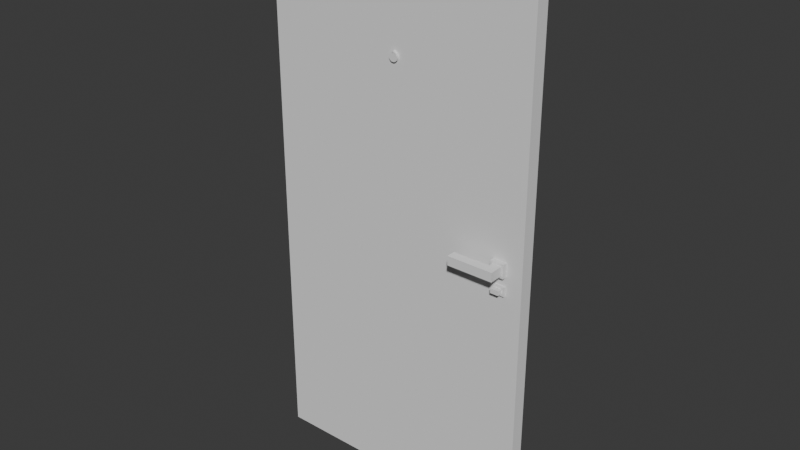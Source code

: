 # Source: EntranceDoor.blend  (saved by Blender 4.2.66; exported with 4.5.12 LTS)
import bpy
from mathutils import Matrix  # noqa: F401  (used for matrix-valued properties, if any)

bpy.ops.wm.read_factory_settings(use_empty=True)
scene = bpy.context.scene
scene.name = 'Scene'

# ---- collections
col_collection = bpy.data.collections.new('Collection'); scene.collection.children.link(col_collection)

# ---- node groups
ng_smooth_by_angle = bpy.data.node_groups.new('Smooth by Angle', 'GeometryNodeTree')
_s = ng_smooth_by_angle.interface.new_socket(name='Mesh', in_out='OUTPUT', socket_type='NodeSocketGeometry')
_s = ng_smooth_by_angle.interface.new_socket(name='Mesh', in_out='INPUT', socket_type='NodeSocketGeometry')
_s = ng_smooth_by_angle.interface.new_socket(name='Angle', in_out='INPUT', socket_type='NodeSocketFloat')
_s.subtype = 'ANGLE'
_s.default_value = 0.5236
_s.min_value = 0.0
_s.max_value = 3.142
_s.description = 'Maximum face angle for smooth edges'
_s = ng_smooth_by_angle.interface.new_socket(name='Ignore Sharpness', in_out='INPUT', socket_type='NodeSocketBool')
_s.force_non_field = True
ng_smooth_by_angle.description = 'Set the sharpness of mesh edges based on the angle between the neighboring faces'
ng_smooth_by_angle.is_modifier = True
_N = ng_smooth_by_angle.nodes; _L = ng_smooth_by_angle.links
n0 = _N.new('GeometryNodeSetShadeSmooth'); n0.name = 'Set Shade Smooth'; n0.location = (120, -80)
n0.domain = 'EDGE'
n1 = _N.new('GeometryNodeSetShadeSmooth'); n1.name = 'Set Shade Smooth.001'; n1.location = (300, -80)
n2 = _N.new('NodeGroupOutput'); n2.name = 'Group Output'; n2.location = (480, -80)
n3 = _N.new('GeometryNodeInputMeshEdgeAngle'); n3.name = 'Edge Angle'; n3.location = (-440, -240)
n4 = _N.new('NodeGroupInput'); n4.name = 'Group Input'; n4.location = (-80, -80)
n5 = _N.new('GeometryNodeInputEdgeSmooth'); n5.name = 'Is Edge Smooth'; n5.location = (-260, -120)
n6 = _N.new('GeometryNodeInputShadeSmooth'); n6.name = 'Is Shade Smooth'; n6.location = (-440, -397)
n7 = _N.new('FunctionNodeCompare'); n7.name = 'Compare'; n7.location = (-260, -260)
n7.operation = 'LESS_EQUAL'
n7.inputs[6].default_value = (0.0, 0.0, 0.0, 0.0)
n7.inputs[7].default_value = (0.0, 0.0, 0.0, 0.0)
n8 = _N.new('FunctionNodeBooleanMath'); n8.name = 'Boolean Math.001'; n8.location = (-80, -260)
n9 = _N.new('NodeGroupInput'); n9.name = 'Group Input.001'; n9.location = (-440, -329)
n10 = _N.new('NodeGroupInput'); n10.name = 'Group Input.002'; n10.location = (-259, -189)
n11 = _N.new('FunctionNodeBooleanMath'); n11.name = 'Boolean Math'; n11.location = (-80, -149)
n11.operation = 'OR'
n12 = _N.new('FunctionNodeBooleanMath'); n12.name = 'Boolean Math.002'; n12.location = (-260, -380)
n12.operation = 'OR'
n13 = _N.new('NodeGroupInput'); n13.name = 'Group Input.003'; n13.location = (-440, -460)
_L.new(n3.outputs[0], n7.inputs[0])
_L.new(n1.outputs[0], n2.inputs[0])
_L.new(n9.outputs[1], n7.inputs[1])
_L.new(n7.outputs[0], n8.inputs[0])
_L.new(n4.outputs[0], n0.inputs[0])
_L.new(n0.outputs[0], n1.inputs[0])
_L.new(n8.outputs[0], n0.inputs[2])
_L.new(n10.outputs[2], n11.inputs[1])
_L.new(n5.outputs[0], n11.inputs[0])
_L.new(n11.outputs[0], n0.inputs[1])
_L.new(n13.outputs[2], n12.inputs[1])
_L.new(n6.outputs[0], n12.inputs[0])
_L.new(n12.outputs[0], n8.inputs[1])
n2.is_active_output = True

# ---- world
world_world = bpy.data.worlds.new('World'); scene.world = world_world
world_world.use_nodes = True; world_world.node_tree.nodes.clear()
_N = world_world.node_tree.nodes; _L = world_world.node_tree.links
n0 = _N.new('ShaderNodeOutputWorld'); n0.name = 'World Output'; n0.location = (300, 300)
n1 = _N.new('ShaderNodeBackground'); n1.name = 'Background'; n1.location = (10, 300)
n1.inputs[0].default_value = (0.05088, 0.05088, 0.05088, 1.0)
_L.new(n1.outputs[0], n0.inputs[0])
n0.is_active_output = True
world_world.color = (0.05088, 0.05088, 0.05088)
world_world.sun_shadow_jitter_overblur = 0.0

# ---- meshes
me_cube_002 = bpy.data.meshes.new('Cube.002')
me_cube_002.from_pydata([(-0.67, 0.03, 1.03), (-0.67, -0.03, 1.03), (-0.67, 0.03, -1.37), (-0.67, -0.03, -1.37), (0.53, 0.03, 1.03), (0.53, -0.03, 1.03), (0.53, 0.03, -1.37), (0.53, -0.03, -1.37), (0.28, 0.03, 0.68), (0.28, -0.03, 0.68)], [], [(2, 0, 4, 6), (5, 7, 6, 4), (3, 2, 6, 7), (1, 3, 7, 5), (3, 1, 0, 2), (5, 4, 0, 1)])
_uv = me_cube_002.uv_layers.new(name='UVMap')
_uv.uv.foreach_set('vector', [0.625, 0.5, 0.625, 0.5, 0.625, 0.5, 0.625, 0.5, 0.625, 0.75, 0.625, 0.75, 0.625, 0.5, 0.625, 0.5, 0.625, 0.75, 0.625, 0.5, 0.625, 0.5, 0.625, 0.75, 0.625, 0.75, 0.625, 0.75, 0.625, 0.75, 0.625, 0.75, 0.625, 0.75, 0.625, 0.75, 0.625, 0.5, 0.625, 0.5, 0.625, 0.75, 0.625, 0.5, 0.625, 0.5, 0.625, 0.75])
me_cube_002.update()
me_cube = bpy.data.meshes.new('Cube')
me_cube.from_pydata([(1.25, -3.5, -1.0), (1.25, -3.5, 1.0), (1.25, -1.5, -1.0), (1.25, -1.5, 1.0), (3.25, -3.5, -1.0), (3.25, -3.5, 1.0), (3.25, -1.5, -1.0), (3.25, -1.5, 1.0), (1.25, -5.5, -1.0), (1.25, -5.5, 1.0), (3.25, -5.5, 1.0), (3.25, -5.5, -1.0), (-6.75, -5.5, 1.0), (-6.75, -5.5, -1.0), (-6.75, -3.5, 1.0), (-6.75, -3.5, -1.0), (1.25, 3.5, -1.0), (1.25, 3.5, 1.0), (1.25, 1.5, -1.0), (1.25, 1.5, 1.0), (3.25, 3.5, -1.0), (3.25, 3.5, 1.0), (3.25, 1.5, -1.0), (3.25, 1.5, 1.0), (1.25, 5.5, -1.0), (1.25, 5.5, 1.0), (3.25, 5.5, 1.0), (3.25, 5.5, -1.0), (-6.75, 5.5, 1.0), (-6.75, 5.5, -1.0), (-6.75, 3.5, 1.0), (-6.75, 3.5, -1.0)], [], [(0, 1, 3, 2), (2, 3, 7, 6), (6, 7, 5, 4), (5, 1, 9, 10), (2, 6, 4, 0), (7, 3, 1, 5), (11, 10, 9, 8), (4, 5, 10, 11), (14, 15, 13, 12), (0, 4, 11, 8), (1, 0, 15, 14), (8, 9, 12, 13), (0, 8, 13, 15), (9, 1, 14, 12), (16, 18, 19, 17), (18, 22, 23, 19), (22, 20, 21, 23), (21, 26, 25, 17), (18, 16, 20, 22), (23, 21, 17, 19), (27, 24, 25, 26), (20, 27, 26, 21), (30, 28, 29, 31), (16, 24, 27, 20), (17, 30, 31, 16), (24, 29, 28, 25), (16, 31, 29, 24), (25, 28, 30, 17)])
_uv = me_cube.uv_layers.new(name='UVMap')
_uv.uv.foreach_set('vector', [0.375, 0.0, 0.625, 0.0, 0.625, 0.25, 0.375, 0.25, 0.375, 0.25, 0.625, 0.25, 0.625, 0.5, 0.375, 0.5, 0.375, 0.5, 0.625, 0.5, 0.625, 0.75, 0.375, 0.75, 0.625, 0.75, 0.875, 0.75, 0.875, 0.75, 0.625, 0.75, 0.125, 0.5, 0.375, 0.5, 0.375, 0.75, 0.125, 0.75, 0.625, 0.5, 0.875, 0.5, 0.875, 0.75, 0.625, 0.75, 0.375, 0.75, 0.625, 0.75, 0.625, 1.0, 0.375, 1.0, 0.375, 0.75, 0.625, 0.75, 0.625, 0.75, 0.375, 0.75, 0.875, 0.75, 0.125, 0.75, 0.375, 1.0, 0.875, 0.75, 0.125, 0.75, 0.375, 0.75, 0.375, 0.75, 0.125, 0.75, 0.625, 0.0, 0.375, 0.0, 0.375, 0.0, 0.625, 0.0, 0.375, 1.0, 0.625, 1.0, 0.625, 1.0, 0.375, 1.0, 0.125, 0.75, 0.125, 0.75, 0.125, 0.75, 0.125, 0.75, 0.875, 0.75, 0.875, 0.75, 0.875, 0.75, 0.875, 0.75, 0.375, 0.0, 0.375, 0.25, 0.625, 0.25, 0.625, 0.0, 0.375, 0.25, 0.375, 0.5, 0.625, 0.5, 0.625, 0.25, 0.375, 0.5, 0.375, 0.75, 0.625, 0.75, 0.625, 0.5, 0.625, 0.75, 0.625, 0.75, 0.875, 0.75, 0.875, 0.75, 0.125, 0.5, 0.125, 0.75, 0.375, 0.75, 0.375, 0.5, 0.625, 0.5, 0.625, 0.75, 0.875, 0.75, 0.875, 0.5, 0.375, 0.75, 0.375, 1.0, 0.625, 1.0, 0.625, 0.75, 0.375, 0.75, 0.375, 0.75, 0.625, 0.75, 0.625, 0.75, 0.875, 0.75, 0.875, 0.75, 0.375, 1.0, 0.125, 0.75, 0.125, 0.75, 0.125, 0.75, 0.375, 0.75, 0.375, 0.75, 0.625, 0.0, 0.625, 0.0, 0.375, 0.0, 0.375, 0.0, 0.375, 1.0, 0.375, 1.0, 0.625, 1.0, 0.625, 1.0, 0.125, 0.75, 0.125, 0.75, 0.125, 0.75, 0.125, 0.75, 0.875, 0.75, 0.875, 0.75, 0.875, 0.75, 0.875, 0.75])
me_cube.update()
me_plane = bpy.data.meshes.new('Plane')
me_plane.from_pydata([(0.0, 0.0, 0.0)], [], [])
_uv = me_plane.uv_layers.new(name='UVMap')
_uv.uv.foreach_set('vector', [])
me_plane.update()
me_plane_001 = bpy.data.meshes.new('Plane.001')
me_plane_001.from_pydata([(0.0, 0.0, -1.2), (0.0, 0.0, 1.2)], [(0, 1)], [])
_uv = me_plane_001.uv_layers.new(name='UVMap')
_uv.uv.foreach_set('vector', [])
me_plane_001.update()
me_cube_003 = bpy.data.meshes.new('Cube.003')
me_cube_003.from_pydata([(-1.0, -1.667, -1.0), (-1.0, -1.667, 1.0), (-1.0, 1.667, -1.0), (-1.0, 1.667, 1.0), (1.0, -1.667, -1.0), (1.0, -1.667, 1.0), (1.0, 1.667, -1.0), (1.0, 1.667, 1.0)], [], [(0, 1, 3, 2), (2, 3, 7, 6), (6, 7, 5, 4), (4, 5, 1, 0), (2, 6, 4, 0), (7, 3, 1, 5)])
_uv = me_cube_003.uv_layers.new(name='UVMap')
_uv.uv.foreach_set('vector', [0.375, 0.0, 0.625, 0.0, 0.625, 0.25, 0.375, 0.25, 0.375, 0.25, 0.625, 0.25, 0.625, 0.5, 0.375, 0.5, 0.375, 0.5, 0.625, 0.5, 0.625, 0.75, 0.375, 0.75, 0.375, 0.75, 0.625, 0.75, 0.625, 1.0, 0.375, 1.0, 0.125, 0.5, 0.375, 0.5, 0.375, 0.75, 0.125, 0.75, 0.625, 0.5, 0.875, 0.5, 0.875, 0.75, 0.625, 0.75])
me_cube_003.update()
me_cube_001 = bpy.data.meshes.new('Cube.001')
me_cube_001.from_pydata([(-1.0, -1.333, -0.6667), (-1.0, -1.333, 0.6667), (-1.0, 1.333, -0.6667), (-1.0, 1.333, 0.6667), (1.0, -1.333, -0.6667), (1.0, -1.333, 0.6667), (1.0, 1.333, -0.6667), (1.0, 1.333, 0.6667)], [], [(0, 1, 3, 2), (2, 3, 7, 6), (6, 7, 5, 4), (4, 5, 1, 0), (2, 6, 4, 0), (7, 3, 1, 5)])
_uv = me_cube_001.uv_layers.new(name='UVMap')
_uv.uv.foreach_set('vector', [0.375, 0.0, 0.625, 0.0, 0.625, 0.25, 0.375, 0.25, 0.375, 0.25, 0.625, 0.25, 0.625, 0.5, 0.375, 0.5, 0.375, 0.5, 0.625, 0.5, 0.625, 0.75, 0.375, 0.75, 0.375, 0.75, 0.625, 0.75, 0.625, 1.0, 0.375, 1.0, 0.125, 0.5, 0.375, 0.5, 0.375, 0.75, 0.125, 0.75, 0.625, 0.5, 0.875, 0.5, 0.875, 0.75, 0.625, 0.75])
me_cube_001.update()
me_cube_005 = bpy.data.meshes.new('Cube.005')
me_cube_005.from_pydata([(-0.6, -0.6667, -0.3333), (-0.6, -0.6667, 0.3333), (-0.6, 4.768e-07, -0.3333), (-0.6, 4.768e-07, 0.3333), (0.6, -0.6667, -0.3333), (0.6, -0.6667, 0.3333), (0.6, 4.768e-07, -0.3333), (0.6, 4.768e-07, 0.3333)], [], [(0, 1, 3, 2), (2, 3, 7, 6), (6, 7, 5, 4), (4, 5, 1, 0), (2, 6, 4, 0), (7, 3, 1, 5)])
_uv = me_cube_005.uv_layers.new(name='UVMap')
_uv.uv.foreach_set('vector', [0.375, 0.0, 0.625, 0.0, 0.625, 0.25, 0.375, 0.25, 0.375, 0.25, 0.625, 0.25, 0.625, 0.5, 0.375, 0.5, 0.375, 0.5, 0.625, 0.5, 0.625, 0.75, 0.375, 0.75, 0.375, 0.75, 0.625, 0.75, 0.625, 1.0, 0.375, 1.0, 0.125, 0.5, 0.375, 0.5, 0.375, 0.75, 0.125, 0.75, 0.625, 0.5, 0.625, 0.25, 0.625, 0.0, 0.625, 0.75])
me_cube_005.update()
me_cylinder = bpy.data.meshes.new('Cylinder')
me_cylinder.from_pydata([(-0.03902, 1.196, -1.0), (-0.07654, 1.185, -1.0), (-0.1111, 1.166, -1.0), (-0.1414, 1.141, -1.0), (-0.1663, 1.111, -1.0), (-0.1848, 1.077, -1.0), (-0.2, 1.0, -1.0), (-0.1962, 1.039, -1.0), (0.2, 1.0, -1.0), (0.1962, 1.039, -1.0), (0.1848, 1.077, -1.0), (0.1663, 1.111, -1.0), (0.1414, 1.141, -1.0), (0.1111, 1.166, -1.0), (0.07654, 1.185, -1.0), (-1.465e-07, 1.2, -1.0), (0.03902, 1.196, -1.0), (-0.1951, 0.9808, -1.0), (-0.3827, 0.9239, -1.0), (-0.5556, 0.8315, -1.0), (-0.7071, 0.7071, -1.0), (-0.8315, 0.5556, -1.0), (-0.9239, 0.3827, -1.0), (-0.9808, 0.1951, -1.0), (-1.0, 2.99e-06, -1.0), (-0.9808, -0.1951, -1.0), (-0.9239, -0.3827, -1.0), (-0.8315, -0.5556, -1.0), (-0.7071, -0.7071, -1.0), (-0.5556, -0.8315, -1.0), (-0.3827, -0.9239, -1.0), (-0.1951, -0.9808, -1.0), (-1.565e-07, -1.0, -1.0), (0.1951, -0.9808, -1.0), (0.3827, -0.9239, -1.0), (0.5556, -0.8315, -1.0), (0.7071, -0.7071, -1.0), (0.8315, -0.5556, -1.0), (0.9239, -0.3827, -1.0), (0.9808, -0.1951, -1.0), (1.0, 2.99e-06, -1.0), (0.9808, 0.1951, -1.0), (0.9239, 0.3827, -1.0), (0.8315, 0.5556, -1.0), (0.7071, 0.7071, -1.0), (0.5556, 0.8315, -1.0), (0.1951, 0.9808, -1.0), (0.3827, 0.9239, -1.0), (0.1951, 0.9808, 0.95), (0.3827, 0.9239, 0.95), (0.5556, 0.8315, 0.95), (0.7071, 0.7071, 0.95), (0.8315, 0.5556, 0.95), (0.9239, 0.3827, 0.95), (0.9808, 0.1951, 0.95), (1.0, 8.792e-09, 0.95), (0.9808, -0.1951, 0.95), (0.9239, -0.3827, 0.95), (0.8315, -0.5556, 0.95), (0.7071, -0.7071, 0.95), (0.5556, -0.8315, 0.95), (0.3827, -0.9239, 0.95), (0.1951, -0.9808, 0.95), (-1.242e-08, -1.0, 0.95), (-0.1951, -0.9808, 0.95), (-0.3827, -0.9239, 0.95), (-0.5556, -0.8315, 0.95), (-0.7071, -0.7071, 0.95), (-0.8315, -0.5556, 0.95), (-0.9239, -0.3827, 0.95), (-0.9808, -0.1951, 0.95), (-1.0, 8.792e-09, 0.95), (-0.9808, 0.1951, 0.95), (-0.9239, 0.3827, 0.95), (-0.8315, 0.5556, 0.95), (-0.7071, 0.7071, 0.95), (-0.5556, 0.8315, 0.95), (-0.3827, 0.9239, 0.95), (-0.1951, 0.9808, 0.95), (-2.484e-09, 1.2, 0.95), (0.03902, 1.196, 0.95), (0.07654, 1.185, 0.95), (0.1111, 1.166, 0.95), (0.1414, 1.141, 0.95), (0.1663, 1.111, 0.95), (0.1848, 1.077, 0.95), (0.1962, 1.039, 0.95), (0.2, 1.0, 0.95), (-0.2, 1.0, 0.95), (-0.1962, 1.039, 0.95), (-0.1848, 1.077, 0.95), (-0.1663, 1.111, 0.95), (-0.1414, 1.141, 0.95), (-0.1111, 1.166, 0.95), (-0.07654, 1.185, 0.95), (-0.03902, 1.196, 0.95), (-1.266e-08, 1.13, 1.0), (-1.266e-08, 1.13, 1.05), (0.02528, 1.127, 1.0), (0.02528, 1.127, 1.05), (0.0496, 1.12, 1.0), (0.0496, 1.12, 1.05), (0.072, 1.108, 1.0), (0.072, 1.108, 1.05), (0.09164, 1.092, 1.0), (0.09164, 1.092, 1.05), (0.1078, 1.072, 1.0), (0.1078, 1.072, 1.05), (0.1197, 1.05, 1.0), (0.1197, 1.05, 1.05), (0.1271, 1.025, 1.0), (0.1271, 1.025, 1.05), (0.1296, 1.0, 1.0), (0.1296, 1.0, 1.05), (0.1271, 0.9747, 1.0), (0.1271, 0.9747, 1.05), (0.1197, 0.9504, 1.0), (0.1197, 0.9504, 1.05), (0.1078, 0.928, 1.0), (0.1078, 0.928, 1.05), (0.09164, 0.9084, 1.0), (0.09164, 0.9084, 1.05), (0.072, 0.8922, 1.0), (0.072, 0.8922, 1.05), (0.0496, 0.8803, 1.0), (0.0496, 0.8803, 1.05), (0.02528, 0.8729, 1.0), (0.02528, 0.8729, 1.05), (-1.266e-08, 0.8704, 1.0), (-1.266e-08, 0.8704, 1.05), (-0.02528, 0.8729, 1.0), (-0.02528, 0.8729, 1.05), (-0.0496, 0.8803, 1.0), (-0.0496, 0.8803, 1.05), (-0.072, 0.8922, 1.0), (-0.072, 0.8922, 1.05), (-0.09164, 0.9084, 1.0), (-0.09164, 0.9084, 1.05), (-0.1078, 0.928, 1.0), (-0.1078, 0.928, 1.05), (-0.1197, 0.9504, 1.0), (-0.1197, 0.9504, 1.05), (-0.1271, 0.9747, 1.0), (-0.1271, 0.9747, 1.05), (-0.1296, 1.0, 1.0), (-0.1296, 1.0, 1.05), (-0.1271, 1.025, 1.0), (-0.1271, 1.025, 1.05), (-0.1197, 1.05, 1.0), (-0.1197, 1.05, 1.05), (-0.1078, 1.072, 1.0), (-0.1078, 1.072, 1.05), (-0.09164, 1.092, 1.0), (-0.09164, 1.092, 1.05), (-0.072, 1.108, 1.0), (-0.072, 1.108, 1.05), (-0.0496, 1.12, 1.0), (-0.0496, 1.12, 1.05), (-0.02528, 1.127, 1.0), (-0.02528, 1.127, 1.05), (0.3616, 0.8937, 0.95), (0.1844, 0.9475, 0.95), (0.525, 0.8064, 0.95), (0.6682, 0.6889, 0.95), (0.7857, 0.5457, 0.95), (0.8731, 0.3823, 0.95), (0.9268, 0.205, 0.95), (0.945, 0.02066, 0.95), (0.9268, -0.1637, 0.95), (0.8731, -0.341, 0.95), (0.7857, -0.5044, 0.95), (0.6682, -0.6476, 0.95), (0.525, -0.7651, 0.95), (0.3616, -0.8524, 0.95), (0.1844, -0.9062, 0.95), (-1.155e-08, -0.9243, 0.95), (-0.1844, -0.9062, 0.95), (-0.3616, -0.8524, 0.95), (-0.525, -0.7651, 0.95), (-0.6682, -0.6476, 0.95), (-0.7857, -0.5044, 0.95), (-0.8731, -0.341, 0.95), (-0.9268, -0.1637, 0.95), (-0.945, 0.02066, 0.95), (-0.9268, 0.205, 0.95), (-0.8731, 0.3823, 0.95), (-0.7857, 0.5457, 0.95), (-0.6682, 0.6889, 0.95), (-0.525, 0.8064, 0.95), (-0.3616, 0.8937, 0.95), (-0.1844, 0.9475, 0.95), (0.03687, 1.151, 0.95), (-2.166e-09, 1.155, 0.95), (0.07233, 1.14, 0.95), (0.105, 1.123, 0.95), (0.1336, 1.099, 0.95), (0.1571, 1.071, 0.95), (0.1746, 1.038, 0.95), (0.1854, 1.003, 0.95), (0.189, 0.9657, 0.95), (-0.1854, 1.003, 0.95), (-0.189, 0.9657, 0.95), (-0.1746, 1.038, 0.95), (-0.1571, 1.071, 0.95), (-0.1336, 1.099, 0.95), (-0.105, 1.123, 0.95), (-0.07233, 1.14, 0.95), (-0.03687, 1.151, 0.95), (0.3616, 0.8937, 0.975), (0.1844, 0.9475, 0.975), (0.525, 0.8064, 0.975), (0.6682, 0.6889, 0.975), (0.7857, 0.5457, 0.975), (0.8731, 0.3823, 0.975), (0.9268, 0.205, 0.975), (0.945, 0.02066, 0.975), (0.9268, -0.1637, 0.975), (0.8731, -0.341, 0.975), (0.7857, -0.5044, 0.975), (0.6682, -0.6476, 0.975), (0.525, -0.7651, 0.975), (0.3616, -0.8524, 0.975), (0.1844, -0.9062, 0.975), (-3.019e-08, -0.9243, 0.975), (-0.1844, -0.9062, 0.975), (-0.3616, -0.8524, 0.975), (-0.525, -0.7651, 0.975), (-0.6682, -0.6476, 0.975), (-0.7857, -0.5044, 0.975), (-0.8731, -0.341, 0.975), (-0.9268, -0.1637, 0.975), (-0.945, 0.02066, 0.975), (-0.9268, 0.205, 0.975), (-0.8731, 0.3823, 0.975), (-0.7857, 0.5457, 0.975), (-0.6682, 0.6889, 0.975), (-0.525, 0.8064, 0.975), (-0.3616, 0.8937, 0.975), (-0.1844, 0.9475, 0.975), (0.03687, 1.151, 0.975), (-2.08e-08, 1.155, 0.975), (0.07233, 1.14, 0.975), (0.105, 1.123, 0.975), (0.1336, 1.099, 0.975), (0.1571, 1.071, 0.975), (0.1746, 1.038, 0.975), (0.1854, 1.003, 0.975), (0.189, 0.9657, 0.975), (-0.1854, 1.003, 0.975), (-0.189, 0.9657, 0.975), (-0.1746, 1.038, 0.975), (-0.1571, 1.071, 0.975), (-0.1336, 1.099, 0.975), (-0.105, 1.123, 0.975), (-0.07233, 1.14, 0.975), (-0.03687, 1.151, 0.975), (0.3789, 0.9184, 0.975), (0.1931, 0.9747, 0.975), (0.55, 0.8269, 0.975), (0.7, 0.7038, 0.975), (0.8232, 0.5538, 0.975), (0.9146, 0.3826, 0.975), (0.971, 0.1969, 0.975), (0.99, 0.003756, 0.975), (0.971, -0.1894, 0.975), (0.9146, -0.3751, 0.975), (0.8232, -0.5463, 0.975), (0.7, -0.6963, 0.975), (0.55, -0.8194, 0.975), (0.3789, -0.9109, 0.975), (0.1931, -0.9672, 0.975), (-2.944e-08, -0.9862, 0.975), (-0.1931, -0.9672, 0.975), (-0.3789, -0.9109, 0.975), (-0.55, -0.8194, 0.975), (-0.7, -0.6963, 0.975), (-0.8232, -0.5463, 0.975), (-0.9146, -0.3751, 0.975), (-0.971, -0.1894, 0.975), (-0.99, 0.003756, 0.975), (-0.971, 0.1969, 0.975), (-0.9146, 0.3826, 0.975), (-0.8232, 0.5538, 0.975), (-0.7, 0.7038, 0.975), (-0.55, 0.8269, 0.975), (-0.3789, 0.9184, 0.975), (-0.1931, 0.9747, 0.975), (0.03863, 1.188, 0.975), (-1.961e-08, 1.192, 0.975), (0.07577, 1.177, 0.975), (0.11, 1.158, 0.975), (0.14, 1.134, 0.975), (0.1646, 1.104, 0.975), (0.1829, 1.07, 0.975), (0.1942, 1.032, 0.975), (0.198, 0.9938, 0.975), (-0.1942, 1.032, 0.975), (-0.198, 0.9938, 0.975), (-0.1829, 1.07, 0.975), (-0.1646, 1.104, 0.975), (-0.14, 1.134, 0.975), (-0.11, 1.158, 0.975), (-0.07577, 1.177, 0.975), (-0.03863, 1.188, 0.975), (0.3789, 0.9184, 1.0), (0.1931, 0.9747, 1.0), (0.55, 0.8269, 1.0), (0.7, 0.7038, 1.0), (0.8232, 0.5538, 1.0), (0.9146, 0.3826, 1.0), (0.971, 0.1969, 1.0), (0.99, 0.003756, 1.0), (0.971, -0.1894, 1.0), (0.9146, -0.3751, 1.0), (0.8232, -0.5463, 1.0), (0.7, -0.6963, 1.0), (0.55, -0.8194, 1.0), (0.3789, -0.9109, 1.0), (0.1931, -0.9672, 1.0), (-2.944e-08, -0.9862, 1.0), (-0.1931, -0.9672, 1.0), (-0.3789, -0.9109, 1.0), (-0.55, -0.8194, 1.0), (-0.7, -0.6963, 1.0), (-0.8232, -0.5463, 1.0), (-0.9146, -0.3751, 1.0), (-0.971, -0.1894, 1.0), (-0.99, 0.003756, 1.0), (-0.971, 0.1969, 1.0), (-0.9146, 0.3826, 1.0), (-0.8232, 0.5538, 1.0), (-0.7, 0.7038, 1.0), (-0.55, 0.8269, 1.0), (-0.3789, 0.9184, 1.0), (-0.1931, 0.9747, 1.0), (0.03863, 1.188, 1.0), (-1.961e-08, 1.192, 1.0), (0.07577, 1.177, 1.0), (0.11, 1.158, 1.0), (0.14, 1.134, 1.0), (0.1646, 1.104, 1.0), (0.1829, 1.07, 1.0), (0.1942, 1.032, 1.0), (0.198, 0.9938, 1.0), (-0.1942, 1.032, 1.0), (-0.198, 0.9938, 1.0), (-0.1829, 1.07, 1.0), (-0.1646, 1.104, 1.0), (-0.14, 1.134, 1.0), (-0.11, 1.158, 1.0), (-0.07577, 1.177, 1.0), (-0.03863, 1.188, 1.0)], [], [(75, 20, 21, 74), (90, 5, 7, 89), (61, 34, 35, 60), (74, 21, 22, 73), (89, 7, 6, 88), (60, 35, 36, 59), (73, 22, 23, 72), (87, 8, 9, 86), (59, 36, 37, 58), (72, 23, 24, 71), (86, 9, 10, 85), (58, 37, 38, 57), (71, 24, 25, 70), (85, 10, 11, 84), (57, 38, 39, 56), (70, 25, 26, 69), (56, 39, 40, 55), (83, 12, 13, 82), (55, 40, 41, 54), (88, 6, 17, 78), (68, 27, 28, 67), (82, 13, 14, 81), (54, 41, 42, 53), (79, 15, 0, 95), (67, 28, 29, 66), (81, 14, 16, 80), (53, 42, 43, 52), (95, 0, 1, 94), (66, 29, 30, 65), (80, 16, 15, 79), (52, 43, 44, 51), (94, 1, 2, 93), (65, 30, 31, 64), (78, 17, 18, 77), (51, 44, 45, 50), (93, 2, 3, 92), (64, 31, 32, 63), (77, 18, 19, 76), (50, 45, 47, 49), (92, 3, 4, 91), (63, 32, 33, 62), (76, 19, 20, 75), (49, 47, 46, 48), (91, 4, 5, 90), (62, 33, 34, 61), (47, 45, 44, 43, 42, 41, 40, 39, 38, 37, 36, 35, 34, 33, 32, 31, 30, 29, 28, 27, 26, 25, 24, 23, 22, 21, 20, 19, 18, 17, 46), (16, 14, 13, 12, 11, 10, 9, 8, 46, 17, 6, 7, 5, 4, 3, 2, 1, 0, 15), (48, 46, 8, 87), (84, 11, 12, 83), (69, 26, 27, 68), (70, 69, 181, 182), (84, 83, 195, 196), (96, 97, 99, 98), (98, 99, 101, 100), (100, 101, 103, 102), (102, 103, 105, 104), (104, 105, 107, 106), (106, 107, 109, 108), (108, 109, 111, 110), (110, 111, 113, 112), (112, 113, 115, 114), (114, 115, 117, 116), (116, 117, 119, 118), (118, 119, 121, 120), (120, 121, 123, 122), (122, 123, 125, 124), (124, 125, 127, 126), (126, 127, 129, 128), (128, 129, 131, 130), (130, 131, 133, 132), (132, 133, 135, 134), (134, 135, 137, 136), (136, 137, 139, 138), (138, 139, 141, 140), (140, 141, 143, 142), (142, 143, 145, 144), (144, 145, 147, 146), (146, 147, 149, 148), (148, 149, 151, 150), (150, 151, 153, 152), (152, 153, 155, 154), (154, 155, 157, 156), (99, 97, 159, 157, 155, 153, 151, 149, 147, 145, 143, 141, 139, 137, 135, 133, 131, 129, 127, 125, 123, 121, 119, 117, 115, 113, 111, 109, 107, 105, 103, 101), (156, 157, 159, 158), (158, 159, 97, 96), (96, 98, 100, 102, 104, 106, 108, 110, 112, 114, 116, 118, 120, 122, 124, 126, 128, 130, 132, 134, 136, 138, 140, 142, 144, 146, 148, 150, 152, 154, 156, 158), (171, 170, 218, 219), (184, 183, 231, 232), (57, 56, 168, 169), (85, 84, 196, 197), (71, 70, 182, 183), (58, 57, 169, 170), (86, 85, 197, 198), (72, 71, 183, 184), (59, 58, 170, 171), (87, 86, 198, 199), (73, 72, 184, 185), (60, 59, 171, 172), (89, 88, 201, 200), (74, 73, 185, 186), (61, 60, 172, 173), (90, 89, 200, 202), (75, 74, 186, 187), (62, 61, 173, 174), (91, 90, 202, 203), (49, 48, 161, 160), (76, 75, 187, 188), (63, 62, 174, 175), (92, 91, 203, 204), (50, 49, 160, 162), (77, 76, 188, 189), (64, 63, 175, 176), (93, 92, 204, 205), (51, 50, 162, 163), (78, 77, 189, 190), (65, 64, 176, 177), (94, 93, 205, 206), (52, 51, 163, 164), (80, 79, 192, 191), (66, 65, 177, 178), (95, 94, 206, 207), (53, 52, 164, 165), (81, 80, 191, 193), (67, 66, 178, 179), (79, 95, 207, 192), (54, 53, 165, 166), (82, 81, 193, 194), (68, 67, 179, 180), (88, 78, 190, 201), (55, 54, 166, 167), (83, 82, 194, 195), (69, 68, 180, 181), (48, 87, 199, 161), (56, 55, 167, 168), (217, 216, 264, 265), (230, 229, 277, 278), (199, 198, 246, 247), (185, 184, 232, 233), (172, 171, 219, 220), (200, 201, 249, 248), (186, 185, 233, 234), (173, 172, 220, 221), (202, 200, 248, 250), (187, 186, 234, 235), (174, 173, 221, 222), (203, 202, 250, 251), (160, 161, 209, 208), (188, 187, 235, 236), (175, 174, 222, 223), (204, 203, 251, 252), (162, 160, 208, 210), (189, 188, 236, 237), (176, 175, 223, 224), (205, 204, 252, 253), (163, 162, 210, 211), (190, 189, 237, 238), (177, 176, 224, 225), (206, 205, 253, 254), (164, 163, 211, 212), (191, 192, 240, 239), (178, 177, 225, 226), (207, 206, 254, 255), (165, 164, 212, 213), (193, 191, 239, 241), (179, 178, 226, 227), (192, 207, 255, 240), (166, 165, 213, 214), (194, 193, 241, 242), (180, 179, 227, 228), (201, 190, 238, 249), (167, 166, 214, 215), (195, 194, 242, 243), (181, 180, 228, 229), (161, 199, 247, 209), (168, 167, 215, 216), (196, 195, 243, 244), (182, 181, 229, 230), (169, 168, 216, 217), (197, 196, 244, 245), (183, 182, 230, 231), (170, 169, 217, 218), (198, 197, 245, 246), (276, 275, 323, 324), (290, 289, 337, 338), (245, 244, 292, 293), (231, 230, 278, 279), (218, 217, 265, 266), (246, 245, 293, 294), (232, 231, 279, 280), (219, 218, 266, 267), (247, 246, 294, 295), (233, 232, 280, 281), (220, 219, 267, 268), (248, 249, 297, 296), (234, 233, 281, 282), (221, 220, 268, 269), (250, 248, 296, 298), (235, 234, 282, 283), (222, 221, 269, 270), (251, 250, 298, 299), (208, 209, 257, 256), (236, 235, 283, 284), (223, 222, 270, 271), (252, 251, 299, 300), (210, 208, 256, 258), (237, 236, 284, 285), (224, 223, 271, 272), (253, 252, 300, 301), (211, 210, 258, 259), (238, 237, 285, 286), (225, 224, 272, 273), (254, 253, 301, 302), (212, 211, 259, 260), (239, 240, 288, 287), (226, 225, 273, 274), (255, 254, 302, 303), (213, 212, 260, 261), (241, 239, 287, 289), (227, 226, 274, 275), (240, 255, 303, 288), (214, 213, 261, 262), (242, 241, 289, 290), (228, 227, 275, 276), (249, 238, 286, 297), (215, 214, 262, 263), (243, 242, 290, 291), (229, 228, 276, 277), (209, 247, 295, 257), (216, 215, 263, 264), (244, 243, 291, 292), (335, 336, 351, 350, 349, 348, 347, 346, 344, 345, 334, 305, 343, 342, 341, 340, 339, 338, 337), (304, 305, 334, 333, 332, 331, 330, 329, 328, 327, 326, 325, 324, 323, 322, 321, 320, 319, 318, 317, 316, 315, 314, 313, 312, 311, 310, 309, 308, 307, 306), (297, 286, 334, 345), (263, 262, 310, 311), (291, 290, 338, 339), (277, 276, 324, 325), (257, 295, 343, 305), (264, 263, 311, 312), (292, 291, 339, 340), (278, 277, 325, 326), (265, 264, 312, 313), (293, 292, 340, 341), (279, 278, 326, 327), (266, 265, 313, 314), (294, 293, 341, 342), (280, 279, 327, 328), (267, 266, 314, 315), (295, 294, 342, 343), (281, 280, 328, 329), (268, 267, 315, 316), (296, 297, 345, 344), (282, 281, 329, 330), (269, 268, 316, 317), (298, 296, 344, 346), (283, 282, 330, 331), (270, 269, 317, 318), (299, 298, 346, 347), (256, 257, 305, 304), (284, 283, 331, 332), (271, 270, 318, 319), (300, 299, 347, 348), (258, 256, 304, 306), (285, 284, 332, 333), (272, 271, 319, 320), (301, 300, 348, 349), (259, 258, 306, 307), (286, 285, 333, 334), (273, 272, 320, 321), (302, 301, 349, 350), (260, 259, 307, 308), (287, 288, 336, 335), (274, 273, 321, 322), (303, 302, 350, 351), (261, 260, 308, 309), (289, 287, 335, 337), (275, 274, 322, 323), (288, 303, 351, 336), (262, 261, 309, 310)])
me_cylinder.polygons.foreach_set('use_smooth', [True] * 278)
_uv = me_cylinder.uv_layers.new(name='UVMap')
_uv.uv.foreach_set('vector', [0.0, 0.0, 0.0, 0.0, 0.0, 0.0, 0.0, 0.0, 0.0, 0.0, 0.0, 0.0, 0.0, 0.0, 0.0, 0.0, 0.0, 0.0, 0.0, 0.0, 0.0, 0.0, 0.0, 0.0, 0.0, 0.0, 0.0, 0.0, 0.0, 0.0, 0.0, 0.0, 0.0, 0.0, 0.0, 0.0, 0.0, 0.0, 0.0, 0.0, 0.0, 0.0, 0.0, 0.0, 0.0, 0.0, 0.0, 0.0, 0.0, 0.0, 0.0, 0.0, 0.0, 0.0, 0.0, 0.0, 0.0, 0.0, 0.0, 0.0, 0.0, 0.0, 0.0, 0.0, 0.0, 0.0, 0.0, 0.0, 0.0, 0.0, 0.0, 0.0, 0.0, 0.0, 0.0, 0.0, 0.0, 0.0, 0.0, 0.0, 0.0, 0.0, 0.0, 0.0, 0.0, 0.0, 0.0, 0.0, 0.0, 0.0, 0.0, 0.0, 0.0, 0.0, 0.0, 0.0, 0.0, 0.0, 0.0, 0.0, 0.0, 0.0, 0.0, 0.0, 0.0, 0.0, 0.0, 0.0, 0.0, 0.0, 0.0, 0.0, 0.0, 0.0, 0.0, 0.0, 0.0, 0.0, 0.0, 0.0, 0.0, 0.0, 0.0, 0.0, 0.0, 0.0, 0.0, 0.0, 0.0, 0.0, 0.0, 0.0, 0.0, 0.0, 0.0, 0.0, 0.0, 0.0, 0.0, 0.0, 0.0, 0.0, 0.0, 0.0, 0.0, 0.0, 0.0, 0.0, 0.0, 0.0, 0.0, 0.0, 0.0, 0.0, 0.0, 0.0, 0.0, 0.0, 0.0, 0.0, 0.0, 0.0, 0.0, 0.0, 0.0, 0.0, 0.0, 0.0, 0.0, 0.0, 0.0, 0.0, 0.0, 0.0, 0.0, 0.0, 0.0, 0.0, 0.0, 0.0, 0.0, 0.0, 0.0, 0.0, 0.0, 0.0, 0.0, 0.0, 0.0, 0.0, 0.0, 0.0, 0.0, 0.0, 0.0, 0.0, 0.0, 0.0, 0.0, 0.0, 0.0, 0.0, 0.0, 0.0, 0.0, 0.0, 0.0, 0.0, 0.0, 0.0, 0.0, 0.0, 0.0, 0.0, 0.0, 0.0, 0.0, 0.0, 0.0, 0.0, 0.0, 0.0, 0.0, 0.0, 0.0, 0.0, 0.0, 0.0, 0.0, 0.0, 0.0, 0.0, 0.0, 0.0, 0.0, 0.0, 0.0, 0.0, 0.0, 0.0, 0.0, 0.0, 0.0, 0.0, 0.0, 0.0, 0.0, 0.0, 0.0, 0.0, 0.0, 0.0, 0.0, 0.0, 0.0, 0.0, 0.0, 0.0, 0.0, 0.0, 0.0, 0.0, 0.0, 0.0, 0.0, 0.0, 0.0, 0.0, 0.0, 0.0, 0.0, 0.0, 0.0, 0.0, 0.0, 0.0, 0.0, 0.0, 0.0, 0.0, 0.0, 0.0, 0.0, 0.0, 0.0, 0.0, 0.0, 0.0, 0.0, 0.0, 0.0, 0.0, 0.0, 0.0, 0.0, 0.0, 0.0, 0.0, 0.0, 0.0, 0.0, 0.0, 0.0, 0.0, 0.0, 0.0, 0.0, 0.0, 0.0, 0.0, 0.0, 0.0, 0.0, 0.0, 0.0, 0.0, 0.0, 0.0, 0.0, 0.0, 0.0, 0.0, 0.0, 0.0, 0.0, 0.0, 0.0, 0.0, 0.0, 0.0, 0.0, 0.0, 0.0, 0.0, 0.0, 0.0, 0.0, 0.0, 0.0, 0.0, 0.0, 0.0, 0.0, 0.0, 0.0, 0.0, 0.0, 0.0, 0.0, 0.0, 0.0, 0.0, 0.0, 0.0, 0.0, 0.0, 0.0, 0.0, 0.0, 0.0, 0.0, 0.0, 0.0, 0.0, 0.0, 0.0, 0.0, 0.0, 0.0, 0.0, 0.0, 0.0, 0.0, 0.0, 0.0, 0.0, 0.0, 0.0, 0.0, 0.0, 0.0, 0.0, 0.0, 0.0, 0.0, 0.0, 0.0, 0.0, 0.0, 0.0, 0.0, 0.0, 0.0, 0.0, 0.0, 0.0, 0.0, 0.0, 0.0, 0.0, 0.0, 0.0, 0.0, 0.0, 0.0, 0.0, 0.0, 0.0, 0.0, 0.0, 0.0, 0.0, 0.0, 0.0, 0.0, 0.0, 0.0, 0.0, 0.0, 0.0, 0.0, 0.0, 0.0, 0.0, 0.0, 0.0, 0.0, 0.0, 0.0, 0.0, 0.0, 0.0, 0.0, 0.0, 0.0, 0.0, 0.0, 0.0, 0.0, 0.0, 0.0, 0.0, 0.0, 0.0, 0.0, 0.0, 0.0, 0.0, 0.0, 0.0, 0.0, 0.0, 0.0, 0.0, 0.0, 0.0, 0.0, 0.0, 0.0, 0.0, 0.0, 0.0, 0.0, 0.0, 0.0, 0.0, 0.0, 0.0, 0.0, 0.0, 0.0, 0.0, 0.0, 0.0, 0.0, 0.0, 0.0, 0.0, 0.0, 0.0, 0.0, 0.0, 0.0, 0.0, 0.0, 0.0, 0.0, 0.0, 0.0, 0.0, 0.0, 0.0, 0.0, 0.0, 0.0, 0.0, 0.0, 0.0, 0.0, 0.0, 1.0, 0.5, 1.0, 1.0, 0.9688, 1.0, 0.9688, 0.5, 0.9688, 0.5, 0.9688, 1.0, 0.9375, 1.0, 0.9375, 0.5, 0.9375, 0.5, 0.9375, 1.0, 0.9062, 1.0, 0.9062, 0.5, 0.9062, 0.5, 0.9062, 1.0, 0.875, 1.0, 0.875, 0.5, 0.875, 0.5, 0.875, 1.0, 0.8438, 1.0, 0.8438, 0.5, 0.8438, 0.5, 0.8438, 1.0, 0.8125, 1.0, 0.8125, 0.5, 0.8125, 0.5, 0.8125, 1.0, 0.7812, 1.0, 0.7812, 0.5, 0.7812, 0.5, 0.7812, 1.0, 0.75, 1.0, 0.75, 0.5, 0.75, 0.5, 0.75, 1.0, 0.7188, 1.0, 0.7188, 0.5, 0.7188, 0.5, 0.7188, 1.0, 0.6875, 1.0, 0.6875, 0.5, 0.6875, 0.5, 0.6875, 1.0, 0.6562, 1.0, 0.6562, 0.5, 0.6562, 0.5, 0.6562, 1.0, 0.625, 1.0, 0.625, 0.5, 0.625, 0.5, 0.625, 1.0, 0.5938, 1.0, 0.5938, 0.5, 0.5938, 0.5, 0.5938, 1.0, 0.5625, 1.0, 0.5625, 0.5, 0.5625, 0.5, 0.5625, 1.0, 0.5312, 1.0, 0.5312, 0.5, 0.5312, 0.5, 0.5312, 1.0, 0.5, 1.0, 0.5, 0.5, 0.5, 0.5, 0.5, 1.0, 0.4688, 1.0, 0.4688, 0.5, 0.4688, 0.5, 0.4688, 1.0, 0.4375, 1.0, 0.4375, 0.5, 0.4375, 0.5, 0.4375, 1.0, 0.4062, 1.0, 0.4062, 0.5, 0.4062, 0.5, 0.4062, 1.0, 0.375, 1.0, 0.375, 0.5, 0.375, 0.5, 0.375, 1.0, 0.3438, 1.0, 0.3438, 0.5, 0.3438, 0.5, 0.3438, 1.0, 0.3125, 1.0, 0.3125, 0.5, 0.3125, 0.5, 0.3125, 1.0, 0.2812, 1.0, 0.2812, 0.5, 0.2812, 0.5, 0.2812, 1.0, 0.25, 1.0, 0.25, 0.5, 0.25, 0.5, 0.25, 1.0, 0.2188, 1.0, 0.2188, 0.5, 0.2188, 0.5, 0.2188, 1.0, 0.1875, 1.0, 0.1875, 0.5, 0.1875, 0.5, 0.1875, 1.0, 0.1562, 1.0, 0.1562, 0.5, 0.1562, 0.5, 0.1562, 1.0, 0.125, 1.0, 0.125, 0.5, 0.125, 0.5, 0.125, 1.0, 0.09375, 1.0, 0.09375, 0.5, 0.09375, 0.5, 0.09375, 1.0, 0.0625, 1.0, 0.0625, 0.5, 0.2968, 0.4854, 0.25, 0.49, 0.2032, 0.4854, 0.1582, 0.4717, 0.1167, 0.4496, 0.08029, 0.4197, 0.05045, 0.3833, 0.02827, 0.3418, 0.01461, 0.2968, 0.01, 0.25, 0.01461, 0.2032, 0.02827, 0.1582, 0.05045, 0.1167, 0.08029, 0.08029, 0.1167, 0.05045, 0.1582, 0.02827, 0.2032, 0.01461, 0.25, 0.01, 0.2968, 0.01461, 0.3418, 0.02827, 0.3833, 0.05045, 0.4197, 0.08029, 0.4496, 0.1167, 0.4717, 0.1582, 0.4854, 0.2032, 0.49, 0.25, 0.4854, 0.2968, 0.4717, 0.3418, 0.4496, 0.3833, 0.4197, 0.4197, 0.3833, 0.4496, 0.3418, 0.4717, 0.0625, 0.5, 0.0625, 1.0, 0.03125, 1.0, 0.03125, 0.5, 0.03125, 0.5, 0.03125, 1.0, 0.0, 1.0, 0.0, 0.5, 0.75, 0.49, 0.7968, 0.4854, 0.8418, 0.4717, 0.8833, 0.4496, 0.9197, 0.4197, 0.9496, 0.3833, 0.9717, 0.3418, 0.9854, 0.2968, 0.99, 0.25, 0.9854, 0.2032, 0.9717, 0.1582, 0.9496, 0.1167, 0.9197, 0.08029, 0.8833, 0.05045, 0.8418, 0.02827, 0.7968, 0.01461, 0.75, 0.01, 0.7032, 0.01461, 0.6582, 0.02827, 0.6167, 0.05045, 0.5803, 0.08029, 0.5504, 0.1167, 0.5283, 0.1582, 0.5146, 0.2032, 0.51, 0.25, 0.5146, 0.2968, 0.5283, 0.3418, 0.5504, 0.3833, 0.5803, 0.4197, 0.6167, 0.4496, 0.6582, 0.4717, 0.7032, 0.4854, 0.0, 0.0, 0.0, 0.0, 0.0, 0.0, 0.0, 0.0, 0.0, 0.0, 0.0, 0.0, 0.0, 0.0, 0.0, 0.0, 0.0, 0.0, 0.0, 0.0, 0.0, 0.0, 0.0, 0.0, 0.0, 0.0, 0.0, 0.0, 0.0, 0.0, 0.0, 0.0, 0.0, 0.0, 0.0, 0.0, 0.0, 0.0, 0.0, 0.0, 0.0, 0.0, 0.0, 0.0, 0.0, 0.0, 0.0, 0.0, 0.0, 0.0, 0.0, 0.0, 0.0, 0.0, 0.0, 0.0, 0.0, 0.0, 0.0, 0.0, 0.0, 0.0, 0.0, 0.0, 0.0, 0.0, 0.0, 0.0, 0.0, 0.0, 0.0, 0.0, 0.0, 0.0, 0.0, 0.0, 0.0, 0.0, 0.0, 0.0, 0.0, 0.0, 0.0, 0.0, 0.0, 0.0, 0.0, 0.0, 0.0, 0.0, 0.0, 0.0, 0.0, 0.0, 0.0, 0.0, 0.0, 0.0, 0.0, 0.0, 0.0, 0.0, 0.0, 0.0, 0.0, 0.0, 0.0, 0.0, 0.0, 0.0, 0.0, 0.0, 0.0, 0.0, 0.0, 0.0, 0.0, 0.0, 0.0, 0.0, 0.0, 0.0, 0.0, 0.0, 0.0, 0.0, 0.0, 0.0, 0.0, 0.0, 0.0, 0.0, 0.0, 0.0, 0.0, 0.0, 0.0, 0.0, 0.0, 0.0, 0.0, 0.0, 0.0, 0.0, 0.0, 0.0, 0.0, 0.0, 0.0, 0.0, 0.0, 0.0, 0.0, 0.0, 0.0, 0.0, 0.0, 0.0, 0.0, 0.0, 0.0, 0.0, 0.0, 0.0, 0.0, 0.0, 0.0, 0.0, 0.0, 0.0, 0.0, 0.0, 0.0, 0.0, 0.0, 0.0, 0.0, 0.0, 0.0, 0.0, 0.0, 0.0, 0.0, 0.0, 0.0, 0.0, 0.0, 0.0, 0.0, 0.0, 0.0, 0.0, 0.0, 0.0, 0.0, 0.0, 0.0, 0.0, 0.0, 0.0, 0.0, 0.0, 0.0, 0.0, 0.0, 0.0, 0.0, 0.0, 0.0, 0.0, 0.0, 0.0, 0.0, 0.0, 0.0, 0.0, 0.0, 0.0, 0.0, 0.0, 0.0, 0.0, 0.0, 0.0, 0.0, 0.0, 0.0, 0.0, 0.0, 0.0, 0.0, 0.0, 0.0, 0.0, 0.0, 0.0, 0.0, 0.0, 0.0, 0.0, 0.0, 0.0, 0.0, 0.0, 0.0, 0.0, 0.0, 0.0, 0.0, 0.0, 0.0, 0.0, 0.0, 0.0, 0.0, 0.0, 0.0, 0.0, 0.0, 0.0, 0.0, 0.0, 0.0, 0.0, 0.0, 0.0, 0.0, 0.0, 0.0, 0.0, 0.0, 0.0, 0.0, 0.0, 0.0, 0.0, 0.0, 0.0, 0.0, 0.0, 0.0, 0.0, 0.0, 0.0, 0.0, 0.0, 0.0, 0.0, 0.0, 0.0, 0.0, 0.0, 0.0, 0.0, 0.0, 0.0, 0.0, 0.0, 0.0, 0.0, 0.0, 0.0, 0.0, 0.0, 0.0, 0.0, 0.0, 0.0, 0.0, 0.0, 0.0, 0.0, 0.0, 0.0, 0.0, 0.0, 0.0, 0.0, 0.0, 0.0, 0.0, 0.0, 0.0, 0.0, 0.0, 0.0, 0.0, 0.0, 0.0, 0.0, 0.0, 0.0, 0.0, 0.0, 0.0, 0.0, 0.0, 0.0, 0.0, 0.0, 0.0, 0.0, 0.0, 0.0, 0.0, 0.0, 0.0, 0.0, 0.0, 0.0, 0.0, 0.0, 0.0, 0.0, 0.0, 0.0, 0.0, 0.0, 0.0, 0.0, 0.0, 0.0, 0.0, 0.0, 0.0, 0.0, 0.0, 0.0, 0.0, 0.0, 0.0, 0.0, 0.0, 0.0, 0.0, 0.0, 0.0, 0.0, 0.0, 0.0, 0.0, 0.0, 0.0, 0.0, 0.0, 0.0, 0.0, 0.0, 0.0, 0.0, 0.0, 0.0, 0.0, 0.0, 0.0, 0.0, 0.0, 0.0, 0.0, 0.0, 0.0, 0.0, 0.0, 0.0, 0.0, 0.0, 0.0, 0.0, 0.0, 0.0, 0.0, 0.0, 0.0, 0.0, 0.0, 0.0, 0.0, 0.0, 0.0, 0.0, 0.0, 0.0, 0.0, 0.0, 0.0, 0.0, 0.0, 0.0, 0.0, 0.0, 0.0, 0.0, 0.0, 0.0, 0.0, 0.0, 0.0, 0.0, 0.0, 0.0, 0.0, 0.0, 0.0, 0.0, 0.0, 0.0, 0.0, 0.0, 0.0, 0.0, 0.0, 0.0, 0.0, 0.0, 0.0, 0.0, 0.0, 0.0, 0.0, 0.0, 0.0, 0.0, 0.0, 0.0, 0.0, 0.0, 0.0, 0.0, 0.0, 0.0, 0.0, 0.0, 0.0, 0.0, 0.0, 0.0, 0.0, 0.0, 0.0, 0.0, 0.0, 0.0, 0.0, 0.0, 0.0, 0.0, 0.0, 0.0, 0.0, 0.0, 0.0, 0.0, 0.0, 0.0, 0.0, 0.0, 0.0, 0.0, 0.0, 0.0, 0.0, 0.0, 0.0, 0.0, 0.0, 0.0, 0.0, 0.0, 0.0, 0.0, 0.0, 0.0, 0.0, 0.0, 0.0, 0.0, 0.0, 0.0, 0.0, 0.0, 0.0, 0.0, 0.0, 0.0, 0.0, 0.0, 0.0, 0.0, 0.0, 0.0, 0.0, 0.0, 0.0, 0.0, 0.0, 0.0, 0.0, 0.0, 0.0, 0.0, 0.0, 0.0, 0.0, 0.0, 0.0, 0.0, 0.0, 0.0, 0.0, 0.0, 0.0, 0.0, 0.0, 0.0, 0.0, 0.0, 0.0, 0.0, 0.0, 0.0, 0.0, 0.0, 0.0, 0.0, 0.0, 0.0, 0.0, 0.0, 0.0, 0.0, 0.0, 0.0, 0.0, 0.0, 0.0, 0.0, 0.0, 0.0, 0.0, 0.0, 0.0, 0.0, 0.0, 0.0, 0.0, 0.0, 0.0, 0.0, 0.0, 0.0, 0.0, 0.0, 0.0, 0.0, 0.0, 0.0, 0.0, 0.0, 0.0, 0.0, 0.0, 0.0, 0.0, 0.0, 0.0, 0.0, 0.0, 0.0, 0.0, 0.0, 0.0, 0.0, 0.0, 0.0, 0.0, 0.0, 0.0, 0.0, 0.0, 0.0, 0.0, 0.0, 0.0, 0.0, 0.0, 0.0, 0.0, 0.0, 0.0, 0.0, 0.0, 0.0, 0.0, 0.0, 0.0, 0.0, 0.0, 0.0, 0.0, 0.0, 0.0, 0.0, 0.0, 0.0, 0.0, 0.0, 0.0, 0.0, 0.0, 0.0, 0.0, 0.0, 0.0, 0.0, 0.0, 0.0, 0.0, 0.0, 0.0, 0.0, 0.0, 0.0, 0.0, 0.0, 0.0, 0.0, 0.0, 0.0, 0.0, 0.0, 0.0, 0.0, 0.0, 0.0, 0.0, 0.0, 0.0, 0.0, 0.0, 0.0, 0.0, 0.0, 0.0, 0.0, 0.0, 0.0, 0.0, 0.0, 0.0, 0.0, 0.0, 0.0, 0.0, 0.0, 0.0, 0.0, 0.0, 0.0, 0.0, 0.0, 0.0, 0.0, 0.0, 0.0, 0.0, 0.0, 0.0, 0.0, 0.0, 0.0, 0.0, 0.0, 0.0, 0.0, 0.0, 0.0, 0.0, 0.0, 0.0, 0.0, 0.0, 0.0, 0.0, 0.0, 0.0, 0.0, 0.0, 0.0, 0.0, 0.0, 0.0, 0.0, 0.0, 0.0, 0.0, 0.0, 0.0, 0.0, 0.0, 0.0, 0.0, 0.0, 0.0, 0.0, 0.0, 0.0, 0.0, 0.0, 0.0, 0.0, 0.0, 0.0, 0.0, 0.0, 0.0, 0.0, 0.0, 0.0, 0.0, 0.0, 0.0, 0.0, 0.0, 0.0, 0.0, 0.0, 0.0, 0.0, 0.0, 0.0, 0.0, 0.0, 0.0, 0.0, 0.0, 0.0, 0.0, 0.0, 0.0, 0.0, 0.0, 0.0, 0.0, 0.0, 0.0, 0.0, 0.0, 0.0, 0.0, 0.0, 0.0, 0.0, 0.0, 0.0, 0.0, 0.0, 0.0, 0.0, 0.0, 0.0, 0.0, 0.0, 0.0, 0.0, 0.0, 0.0, 0.0, 0.0, 0.0, 0.0, 0.0, 0.0, 0.0, 0.0, 0.0, 0.0, 0.0, 0.0, 0.0, 0.0, 0.0, 0.0, 0.0, 0.0, 0.0, 0.0, 0.0, 0.0, 0.0, 0.0, 0.0, 0.0, 0.0, 0.0, 0.0, 0.0, 0.0, 0.0, 0.0, 0.0, 0.0, 0.0, 0.0, 0.0, 0.0, 0.0, 0.0, 0.0, 0.0, 0.0, 0.0, 0.0, 0.0, 0.0, 0.0, 0.0, 0.0, 0.0, 0.0, 0.0, 0.0, 0.0, 0.0, 0.0, 0.0, 0.0, 0.0, 0.0, 0.0, 0.0, 0.0, 0.0, 0.0, 0.0, 0.0, 0.0, 0.0, 0.0, 0.0, 0.0, 0.0, 0.0, 0.0, 0.0, 0.0, 0.0, 0.0, 0.0, 0.0, 0.0, 0.0, 0.0, 0.0, 0.0, 0.0, 0.0, 0.0, 0.0, 0.0, 0.0, 0.0, 0.0, 0.0, 0.0, 0.0, 0.0, 0.0, 0.0, 0.0, 0.0, 0.0, 0.0, 0.0, 0.0, 0.0, 0.0, 0.0, 0.0, 0.0, 0.0, 0.0, 0.0, 0.0, 0.0, 0.0, 0.0, 0.0, 0.0, 0.0, 0.0, 0.0, 0.0, 0.0, 0.0, 0.0, 0.0, 0.0, 0.0, 0.0, 0.0, 0.0, 0.0, 0.0, 0.0, 0.0, 0.0, 0.0, 0.0, 0.0, 0.0, 0.0, 0.0, 0.0, 0.0, 0.0, 0.0, 0.0, 0.0, 0.0, 0.0, 0.0, 0.0, 0.0, 0.0, 0.0, 0.0, 0.0, 0.0, 0.0, 0.0, 0.0, 0.0, 0.0, 0.0, 0.0, 0.0, 0.0, 0.0, 0.0, 0.0, 0.0, 0.0, 0.0, 0.0, 0.0, 0.0, 0.0, 0.0, 0.0, 0.0, 0.0, 0.0, 0.0, 0.0, 0.0, 0.0, 0.0, 0.0, 0.0, 0.0, 0.0, 0.0, 0.0, 0.0, 0.0, 0.0, 0.0, 0.0, 0.0, 0.0, 0.0, 0.0, 0.0, 0.0, 0.0, 0.0, 0.0, 0.0, 0.0, 0.0, 0.0, 0.0, 0.0, 0.0, 0.0, 0.0, 0.0, 0.0, 0.0, 0.0, 0.0, 0.0, 0.0, 0.0, 0.0, 0.0, 0.0, 0.0, 0.0, 0.0, 0.0, 0.0, 0.0, 0.0, 0.0, 0.0, 0.0, 0.0, 0.0, 0.0, 0.0, 0.0, 0.0, 0.0, 0.0, 0.0, 0.0, 0.0, 0.0, 0.0, 0.0, 0.0, 0.0, 0.0, 0.0, 0.0, 0.0, 0.0, 0.0, 0.0, 0.0, 0.0, 0.0, 0.0, 0.0, 0.0, 0.0, 0.0, 0.0, 0.0, 0.0, 0.0, 0.0, 0.0, 0.0, 0.0, 0.0, 0.0, 0.0, 0.0, 0.0, 0.0, 0.0, 0.0, 0.0, 0.0, 0.0, 0.0, 0.0, 0.0, 0.0, 0.0, 0.0, 0.0, 0.0, 0.0, 0.0, 0.0, 0.0, 0.0, 0.0, 0.0, 0.0, 0.0, 0.0, 0.0, 0.0, 0.0, 0.0, 0.0, 0.0, 0.0, 0.0, 0.0, 0.0, 0.0, 0.0, 0.0, 0.0, 0.0, 0.0, 0.0, 0.0, 0.0, 0.0, 0.0, 0.0, 0.0, 0.0, 0.0, 0.0, 0.0, 0.0, 0.0, 0.0, 0.0, 0.0, 0.0, 0.0, 0.0, 0.0, 0.0, 0.0, 0.0, 0.0, 0.0, 0.0, 0.0, 0.0, 0.0, 0.0, 0.0, 0.0, 0.0, 0.0, 0.0, 0.0, 0.0, 0.0, 0.0, 0.0, 0.0, 0.0, 0.0, 0.0, 0.0, 0.0, 0.0, 0.0, 0.0, 0.0, 0.0, 0.0, 0.0, 0.0, 0.0, 0.0, 0.0, 0.0, 0.0, 0.0, 0.0, 0.0, 0.0, 0.0, 0.0, 0.0, 0.0, 0.0, 0.0, 0.0, 0.0, 0.0, 0.0, 0.0, 0.0, 0.0, 0.0, 0.0, 0.0, 0.0, 0.0, 0.0, 0.0, 0.0, 0.0, 0.0, 0.0, 0.0, 0.0, 0.0, 0.0, 0.0, 0.0, 0.0, 0.0, 0.0, 0.0, 0.0, 0.0, 0.0, 0.0, 0.0, 0.0, 0.0, 0.0, 0.0, 0.0, 0.0, 0.0, 0.0, 0.0, 0.0, 0.0, 0.0, 0.0, 0.0, 0.0, 0.0, 0.0, 0.0, 0.0, 0.0, 0.0, 0.0, 0.0, 0.0, 0.0, 0.0, 0.0, 0.0, 0.0, 0.0, 0.0, 0.0, 0.0, 0.0, 0.0, 0.0, 0.0, 0.0, 0.0, 0.0, 0.0, 0.0, 0.0, 0.0, 0.0, 0.0, 0.0, 0.0, 0.0, 0.0, 0.0, 0.0, 0.0, 0.0, 0.0, 0.0, 0.0, 0.0, 0.0, 0.0, 0.0, 0.0, 0.0, 0.0, 0.0, 0.0, 0.0, 0.0, 0.0, 0.0, 0.0, 0.0, 0.0, 0.0, 0.0, 0.0, 0.0, 0.0, 0.0, 0.0, 0.0, 0.0, 0.0, 0.0, 0.0, 0.0, 0.0, 0.0, 0.0, 0.0, 0.0, 0.0, 0.0, 0.0, 0.0, 0.0, 0.0, 0.0, 0.0, 0.0, 0.0, 0.0, 0.0, 0.0, 0.0, 0.0, 0.0, 0.0, 0.0, 0.0, 0.0, 0.0, 0.0, 0.0, 0.0, 0.0, 0.0, 0.0, 0.0, 0.0, 0.0, 0.0, 0.0, 0.0, 0.0, 0.0, 0.0, 0.0, 0.0, 0.0, 0.0, 0.0, 0.0, 0.0, 0.0, 0.0, 0.0, 0.0, 0.0, 0.0, 0.0, 0.0, 0.0, 0.0, 0.0, 0.0, 0.0, 0.0, 0.0, 0.0, 0.0, 0.0, 0.0, 0.0, 0.0, 0.0, 0.0, 0.0, 0.0, 0.0, 0.0, 0.0, 0.0, 0.0, 0.0, 0.0, 0.0, 0.0, 0.0, 0.0, 0.0, 0.0, 0.0, 0.0, 0.0, 0.0, 0.0, 0.0, 0.0, 0.0, 0.0, 0.0, 0.0, 0.0, 0.0, 0.0, 0.0, 0.0, 0.0, 0.0, 0.0, 0.0, 0.0, 0.0, 0.0, 0.0, 0.0, 0.0, 0.0, 0.0, 0.0, 0.0, 0.0, 0.0, 0.0, 0.0, 0.0, 0.0, 0.0, 0.0, 0.0, 0.0, 0.0, 0.0, 0.0, 0.0, 0.0, 0.0, 0.0, 0.0, 0.0, 0.0, 0.0, 0.0, 0.0, 0.0, 0.0, 0.0, 0.0, 0.0, 0.0, 0.0, 0.0, 0.0, 0.0, 0.0, 0.0, 0.0, 0.0, 0.0, 0.0, 0.0, 0.0, 0.0, 0.0, 0.0, 0.0, 0.0, 0.0, 0.0, 0.0, 0.0, 0.0, 0.0, 0.0, 0.0, 0.0, 0.0, 0.0, 0.0, 0.0, 0.0, 0.0, 0.0, 0.0, 0.0, 0.0, 0.0, 0.0, 0.0, 0.0, 0.0, 0.0, 0.0, 0.0, 0.0, 0.0, 0.0, 0.0, 0.0, 0.0, 0.0, 0.0, 0.0, 0.0, 0.0, 0.0, 0.0, 0.0, 0.0, 0.0, 0.0, 0.0, 0.0, 0.0, 0.0, 0.0, 0.0, 0.0, 0.0, 0.0, 0.0, 0.0, 0.0, 0.0, 0.0, 0.0, 0.0, 0.0, 0.0, 0.0, 0.0, 0.0, 0.0, 0.0, 0.0, 0.0, 0.0, 0.0, 0.0, 0.0, 0.0, 0.0, 0.0, 0.0, 0.0, 0.0, 0.0, 0.0, 0.0, 0.0, 0.0, 0.0, 0.0, 0.0, 0.0, 0.0, 0.0, 0.0, 0.0, 0.0, 0.0, 0.0, 0.0, 0.0, 0.0, 0.0, 0.0, 0.0, 0.0, 0.0, 0.0, 0.0, 0.0, 0.0, 0.0, 0.0, 0.0, 0.0, 0.0, 0.0, 0.0, 0.0, 0.0, 0.0, 0.0, 0.0, 0.0, 0.0, 0.0, 0.0, 0.0, 0.0, 0.0, 0.0, 0.0, 0.0, 0.0, 0.0, 0.0, 0.0, 0.0, 0.0, 0.0, 0.0, 0.0, 0.0])
me_cylinder.update()

# ---- objects
ob_door = bpy.data.objects.new('Door', me_cube_002)
ob_handles = bpy.data.objects.new('Handles', me_cube)
ob_handles_origin = bpy.data.objects.new('Handles Origin', me_plane)
ob_door_origin = bpy.data.objects.new('Door Origin', me_plane_001)
ob_handles_base = bpy.data.objects.new('Handles Base', me_cube_003)
ob_keyhole = bpy.data.objects.new('Keyhole', me_cube_001)
ob_key = bpy.data.objects.new('Key', me_cube_005)
ob_peephole = bpy.data.objects.new('Peephole', me_cylinder)

# ---- transforms, parenting, visibility, modifiers, constraints
ob_door.parent = ob_door_origin
ob_door.matrix_parent_inverse = Matrix(((1.0, -0.0, 0.0, 0.6), (-0.0, 1.0, -0.0, -0.03), (0.0, 0.0, 1.0, -0.0), (-0.0, 0.0, -0.0, 1.0)))
ob_door.location = (0.07, 1.208e-07, 0.17)
ob_handles.parent = ob_handles_origin
ob_handles.matrix_parent_inverse = Matrix(((1.0, -0.0, 0.0, -0.5), (-0.0, 1.0, -0.0, 0.0), (0.0, -0.0, 1.0, -0.0), (-0.0, 0.0, -0.0, 1.0)))
ob_handles.location = (0.455, -7.451e-09, 0.0)
ob_handles.scale = (0.02, 0.02, 0.02)
ob_handles_origin.parent = ob_door_origin
ob_handles_origin.matrix_parent_inverse = Matrix(((1.0, -0.0, 0.0, 0.6), (-0.0, 1.0, -0.0, -0.03), (0.0, 0.0, 1.0, -0.0), (-0.0, 0.0, -0.0, 1.0)))
ob_handles_origin.location = (0.5, 0.0, 0.0)
ob_door_origin.location = (-0.6, 0.03, 0.0)
ob_handles_base.parent = ob_door_origin
ob_handles_base.matrix_parent_inverse = Matrix(((1.0, -0.0, 0.0, 0.6), (-0.0, 1.0, -0.0, -0.03), (0.0, 0.0, 1.0, -0.0), (-0.0, 0.0, -0.0, 1.0)))
ob_handles_base.location = (0.5, 0.0, 0.0)
ob_handles_base.scale = (0.03, 0.03, 0.03)
ob_keyhole.parent = ob_door_origin
ob_keyhole.matrix_parent_inverse = Matrix(((1.0, -0.0, 0.0, 0.6), (-0.0, 1.0, -0.0, -0.03), (0.0, 0.0, 1.0, -0.0), (-0.0, 0.0, -0.0, 1.0)))
ob_keyhole.location = (0.5, 0.0, -0.09)
ob_keyhole.scale = (0.03, 0.03, 0.03)
ob_key.parent = ob_door_origin
ob_key.matrix_parent_inverse = Matrix(((1.0, -0.0, 0.0, 0.6), (-0.0, 1.0, -0.0, -0.03), (0.0, 0.0, 1.0, -0.0), (-0.0, 0.0, -0.0, 1.0)))
ob_key.location = (0.5, -0.04, -0.09)
ob_key.scale = (0.03, 0.03, 0.03)
ob_peephole.parent = ob_door_origin
ob_peephole.matrix_parent_inverse = Matrix(((1.0, -0.0, 0.0, 0.6), (-0.0, 1.0, -0.0, -0.03), (0.0, 0.0, 1.0, -0.0), (-0.0, 0.0, -0.0, 1.0)))
ob_peephole.location = (2.484e-10, -1.875e-18, 0.7)
ob_peephole.rotation_euler = (1.571, -2.22e-16, -2.22e-16)
ob_peephole.scale = (0.02, 0.02, 0.04)
_m = ob_peephole.modifiers.new('Smooth by Angle', 'NODES')
_m.node_group = ng_smooth_by_angle
_m.use_pin_to_last = True
_m.show_group_selector = False

# ---- collection membership
col_collection.objects.link(ob_door)
col_collection.objects.link(ob_handles)
col_collection.objects.link(ob_handles_origin)
col_collection.objects.link(ob_door_origin)
col_collection.objects.link(ob_handles_base)
col_collection.objects.link(ob_keyhole)
col_collection.objects.link(ob_key)
col_collection.objects.link(ob_peephole)

# ---- scene / render settings (as saved in the file)
scene.frame_start = 1; scene.frame_end = 250; scene.frame_set(1)
scene.render.engine = 'BLENDER_EEVEE_NEXT'
bpy.context.view_layer.update()

# ---- added for rendering (the .blend has no active camera and no usable light): camera, sun
cam_auto = bpy.data.cameras.new('AutoCamera')
cam_auto.lens = 50.0
cam_auto.sensor_width = 36.0
cam_auto.clip_end = 1000.0
ob_auto_camera = bpy.data.objects.new('AutoCamera', cam_auto)
scene.collection.objects.link(ob_auto_camera)
ob_auto_camera.location = (2.49097, -2.98916, 1.99277)
ob_auto_camera.rotation_euler = (1.09748, -7.21219e-08, 0.694738)
scene.camera = ob_auto_camera
light_auto_sun = bpy.data.lights.new('AutoSun', 'SUN')
light_auto_sun.energy = 3.0
light_auto_sun.angle = 0.0523599
ob_auto_sun = bpy.data.objects.new('AutoSun', light_auto_sun)
scene.collection.objects.link(ob_auto_sun)
ob_auto_sun.rotation_euler = (0.872665, 0.174533, 0.523599)
bpy.context.view_layer.update()
